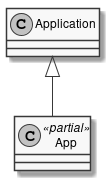

The diagram above was rendered by PlantUML. Its source (embedded in the PNG):
@startuml
skinparam monochrome true
skinparam classAttributeIconSize 0
class App <<partial>> {
}
Application <|-- App
@enduml